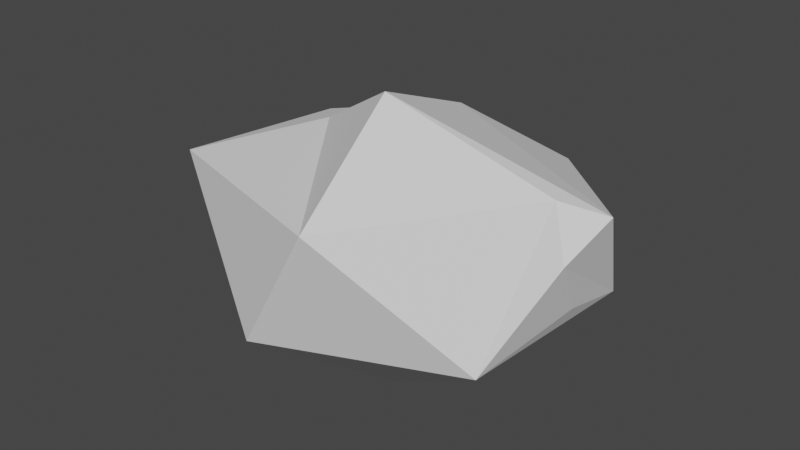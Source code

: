 # Source: boulder_long.blend  (saved by Blender 2.80.42; exported with 4.5.12 LTS)
import bpy
from mathutils import Matrix  # noqa: F401  (used for matrix-valued properties, if any)

bpy.ops.wm.read_factory_settings(use_empty=True)
scene = bpy.context.scene
scene.name = 'Scene'

# ---- collections
col_collection = bpy.data.collections.new('Collection'); scene.collection.children.link(col_collection)

# ---- world
world_world = bpy.data.worlds.new('World'); scene.world = world_world
world_world.use_nodes = True; world_world.node_tree.nodes.clear()
_N = world_world.node_tree.nodes; _L = world_world.node_tree.links
n0 = _N.new('ShaderNodeOutputWorld'); n0.name = 'World Output'; n0.location = (300, 300)
n1 = _N.new('ShaderNodeBackground'); n1.name = 'Background'; n1.location = (10, 300)
n1.inputs[0].default_value = (0.05088, 0.05088, 0.05088, 1.0)
_L.new(n1.outputs[0], n0.inputs[0])
n0.is_active_output = True
world_world.color = (0.05088, 0.05088, 0.05088)
world_world.use_sun_shadow = False
world_world.sun_shadow_jitter_overblur = 0.0

# ---- meshes
me_icosphere = bpy.data.meshes.new('Icosphere')
me_icosphere.from_pydata([(-0.03712, -0.11, -1.374), (0.9383, -0.972, -0.191), (-0.5705, -1.254, -0.6867), (-1.407, 0.08315, -0.5939), (-0.3833, 1.354, -0.5813), (1.155, 0.563, 0.08113), (0.004651, -1.416, 0.7902), (-1.64, -0.3366, 0.4833), (-1.21, 1.062, 0.6911), (0.3593, 1.806, 0.5636), (1.319, -0.07182, 1.129), (-0.1553, 1.112, 1.156), (1.214, -0.4721, 0.7904), (1.081, -0.3072, 1.246), (1.137, -0.06834, 0.1882), (-0.003971, -0.3055, 1.732), (-0.7874, 0.3261, 0.9892)], [], [(0, 1, 2), (1, 0, 5, 14), (0, 2, 3), (0, 3, 4), (0, 4, 5), (1, 14, 12), (2, 1, 6), (3, 2, 7), (4, 3, 8), (5, 4, 9), (1, 12, 13, 6), (2, 6, 7), (3, 7, 8), (4, 8, 9), (5, 9, 10), (6, 13, 15), (7, 6, 16), (8, 7, 16, 11), (9, 8, 11), (10, 9, 11), (15, 13, 10, 11), (12, 14, 5, 10), (13, 12, 10), (16, 6, 15, 11)])
_uv = me_icosphere.uv_layers.new(name='UVMap')
_uv.uv.foreach_set('vector', [0.67, 0.9462, 0.6666, 0.952, 0.6733, 0.952, 0.6666, 0.952, 0.6632, 0.9462, 0.6599, 0.952, 0.6624, 0.952, 0.6431, 0.9462, 0.6397, 0.952, 0.6464, 0.952, 0.6498, 0.9462, 0.6464, 0.952, 0.6532, 0.952, 0.6565, 0.9462, 0.6532, 0.952, 0.6599, 0.952, 0.6666, 0.952, 0.6624, 0.952, 0.6646, 0.9556, 0.6733, 0.952, 0.6666, 0.952, 0.67, 0.9579, 0.6464, 0.952, 0.6397, 0.952, 0.6431, 0.9579, 0.6532, 0.952, 0.6464, 0.952, 0.6498, 0.9579, 0.6599, 0.952, 0.6532, 0.952, 0.6565, 0.9579, 0.6666, 0.952, 0.6646, 0.9556, 0.6647, 0.9579, 0.67, 0.9579, 0.6733, 0.952, 0.67, 0.9579, 0.6767, 0.9579, 0.6464, 0.952, 0.6431, 0.9579, 0.6498, 0.9579, 0.6532, 0.952, 0.6498, 0.9579, 0.6565, 0.9579, 0.6599, 0.952, 0.6565, 0.9579, 0.6632, 0.9579, 0.67, 0.9579, 0.6647, 0.9579, 0.6686, 0.9602, 0.6767, 0.9579, 0.67, 0.9579, 0.6747, 0.9613, 0.6498, 0.9579, 0.6431, 0.9579, 0.645, 0.9613, 0.6464, 0.9637, 0.6565, 0.9579, 0.6498, 0.9579, 0.6532, 0.9637, 0.6632, 0.9579, 0.6565, 0.9579, 0.6599, 0.9637, 0.6686, 0.9602, 0.6647, 0.9579, 0.6632, 0.9579, 0.6666, 0.9637, 0.6646, 0.9556, 0.6624, 0.952, 0.6599, 0.952, 0.6632, 0.9579, 0.6647, 0.9579, 0.6646, 0.9556, 0.6632, 0.9579, 0.6747, 0.9613, 0.67, 0.9579, 0.6713, 0.9602, 0.6733, 0.9637])
me_icosphere.use_remesh_preserve_volume = False
me_icosphere.use_remesh_preserve_attributes = False
me_icosphere.use_mirror_vertex_groups = False
me_icosphere.update()

# ---- objects
ob_icosphere = bpy.data.objects.new('Icosphere', me_icosphere)

# ---- transforms, parenting, visibility, modifiers, constraints
ob_icosphere.location = (0.0, 0.0, 0.9214)
ob_icosphere.scale = (1.61, 1.0, 1.0)
ob_icosphere.lineart.crease_threshold = 0.0

# ---- collection membership
col_collection.objects.link(ob_icosphere)

# ---- scene / render settings (as saved in the file)
scene.frame_start = 1; scene.frame_end = 250; scene.frame_set(1)
scene.render.engine = 'BLENDER_EEVEE_NEXT'
scene.render.motion_blur_shutter = 1.0
scene.cycles.use_denoising = False
scene.cycles.samples = 128
scene.cycles.sampling_pattern = 'TABULATED_SOBOL'
scene.cycles.use_adaptive_sampling = False
scene.cycles.use_light_tree = False
scene.view_settings.view_transform = 'Filmic'
bpy.context.view_layer.update()

# ---- added for rendering (the .blend has no active camera and no usable light): camera, sun
cam_auto = bpy.data.cameras.new('AutoCamera')
cam_auto.lens = 50.0
cam_auto.sensor_width = 36.0
cam_auto.clip_end = 1000.0
ob_auto_camera = bpy.data.objects.new('AutoCamera', cam_auto)
scene.collection.objects.link(ob_auto_camera)
ob_auto_camera.location = (5.78977, -7.063, 5.93876)
ob_auto_camera.rotation_euler = (1.09748, -7.21219e-08, 0.694738)
scene.camera = ob_auto_camera
light_auto_sun = bpy.data.lights.new('AutoSun', 'SUN')
light_auto_sun.energy = 3.0
light_auto_sun.angle = 0.0523599
ob_auto_sun = bpy.data.objects.new('AutoSun', light_auto_sun)
scene.collection.objects.link(ob_auto_sun)
ob_auto_sun.rotation_euler = (0.872665, 0.174533, 0.523599)
bpy.context.view_layer.update()
